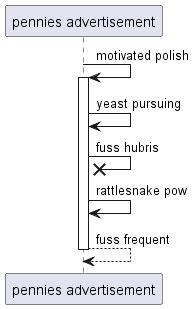

The diagram above was rendered by PlantUML. Its source (embedded in the PNG):
@startuml
participant "pennies advertisement" as 0
0 -> 0++ : motivated polish
0 -> 0: yeast pursuing
0 ->x 0: fuss hubris
0 -> 0: rattlesnake pow
return fuss frequent
@enduml